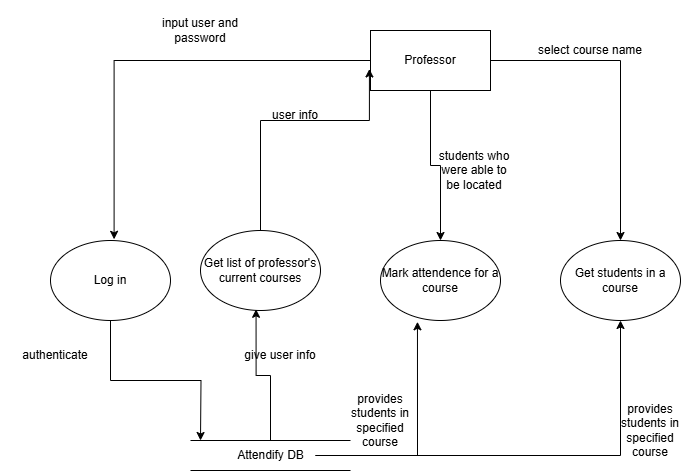

The diagram above was exported from draw.io. Its source (the exported page's mxGraphModel, read from the mxfile embedded in the PNG):
<mxGraphModel dx="1539" dy="787" grid="1" gridSize="10" guides="1" tooltips="1" connect="1" arrows="1" fold="1" page="1" pageScale="1" pageWidth="827" pageHeight="1169" math="0" shadow="0">
  <root>
    <mxCell id="WIyWlLk6GJQsqaUBKTNV-0" />
    <mxCell id="WIyWlLk6GJQsqaUBKTNV-1" parent="WIyWlLk6GJQsqaUBKTNV-0" />
    <mxCell id="Rf5rlo8ktDhDqJr3AOci-13" style="edgeStyle=orthogonalEdgeStyle;rounded=0;orthogonalLoop=1;jettySize=auto;html=1;" parent="WIyWlLk6GJQsqaUBKTNV-1" source="Rf5rlo8ktDhDqJr3AOci-0" target="Rf5rlo8ktDhDqJr3AOci-4" edge="1">
      <mxGeometry relative="1" as="geometry" />
    </mxCell>
    <mxCell id="Rf5rlo8ktDhDqJr3AOci-14" style="edgeStyle=orthogonalEdgeStyle;rounded=0;orthogonalLoop=1;jettySize=auto;html=1;" parent="WIyWlLk6GJQsqaUBKTNV-1" source="Rf5rlo8ktDhDqJr3AOci-0" target="Rf5rlo8ktDhDqJr3AOci-3" edge="1">
      <mxGeometry relative="1" as="geometry" />
    </mxCell>
    <mxCell id="Rf5rlo8ktDhDqJr3AOci-0" value="Professor" style="rounded=0;whiteSpace=wrap;html=1;" parent="WIyWlLk6GJQsqaUBKTNV-1" vertex="1">
      <mxGeometry x="310" y="80" width="120" height="60" as="geometry" />
    </mxCell>
    <mxCell id="Rf5rlo8ktDhDqJr3AOci-16" style="edgeStyle=orthogonalEdgeStyle;rounded=0;orthogonalLoop=1;jettySize=auto;html=1;exitX=0.5;exitY=1;exitDx=0;exitDy=0;" parent="WIyWlLk6GJQsqaUBKTNV-1" source="Rf5rlo8ktDhDqJr3AOci-1" edge="1">
      <mxGeometry relative="1" as="geometry">
        <mxPoint x="140" y="490" as="targetPoint" />
      </mxGeometry>
    </mxCell>
    <mxCell id="Rf5rlo8ktDhDqJr3AOci-1" value="Log in" style="ellipse;whiteSpace=wrap;html=1;" parent="WIyWlLk6GJQsqaUBKTNV-1" vertex="1">
      <mxGeometry x="-10" y="290" width="120" height="80" as="geometry" />
    </mxCell>
    <mxCell id="Rf5rlo8ktDhDqJr3AOci-3" value="Get students in a course" style="ellipse;whiteSpace=wrap;html=1;" parent="WIyWlLk6GJQsqaUBKTNV-1" vertex="1">
      <mxGeometry x="500" y="290" width="120" height="80" as="geometry" />
    </mxCell>
    <mxCell id="Rf5rlo8ktDhDqJr3AOci-4" value="Mark attendence for a course" style="ellipse;whiteSpace=wrap;html=1;" parent="WIyWlLk6GJQsqaUBKTNV-1" vertex="1">
      <mxGeometry x="320" y="290" width="120" height="80" as="geometry" />
    </mxCell>
    <mxCell id="Rf5rlo8ktDhDqJr3AOci-7" value="" style="endArrow=none;html=1;rounded=0;" parent="WIyWlLk6GJQsqaUBKTNV-1" edge="1">
      <mxGeometry width="50" height="50" relative="1" as="geometry">
        <mxPoint x="130" y="490" as="sourcePoint" />
        <mxPoint x="290" y="490" as="targetPoint" />
      </mxGeometry>
    </mxCell>
    <mxCell id="Rf5rlo8ktDhDqJr3AOci-9" value="" style="endArrow=none;html=1;rounded=0;" parent="WIyWlLk6GJQsqaUBKTNV-1" edge="1">
      <mxGeometry width="50" height="50" relative="1" as="geometry">
        <mxPoint x="130" y="520" as="sourcePoint" />
        <mxPoint x="290" y="520" as="targetPoint" />
      </mxGeometry>
    </mxCell>
    <mxCell id="Rf5rlo8ktDhDqJr3AOci-41" style="edgeStyle=orthogonalEdgeStyle;rounded=0;orthogonalLoop=1;jettySize=auto;html=1;" parent="WIyWlLk6GJQsqaUBKTNV-1" source="Rf5rlo8ktDhDqJr3AOci-10" target="Rf5rlo8ktDhDqJr3AOci-3" edge="1">
      <mxGeometry relative="1" as="geometry" />
    </mxCell>
    <mxCell id="Rf5rlo8ktDhDqJr3AOci-10" value="Attendify DB" style="text;html=1;align=center;verticalAlign=middle;resizable=0;points=[];autosize=1;strokeColor=none;fillColor=none;rotation=0;" parent="WIyWlLk6GJQsqaUBKTNV-1" vertex="1">
      <mxGeometry x="165" y="490" width="90" height="30" as="geometry" />
    </mxCell>
    <mxCell id="Rf5rlo8ktDhDqJr3AOci-11" style="edgeStyle=orthogonalEdgeStyle;rounded=0;orthogonalLoop=1;jettySize=auto;html=1;entryX=0.53;entryY=-0.015;entryDx=0;entryDy=0;entryPerimeter=0;" parent="WIyWlLk6GJQsqaUBKTNV-1" source="Rf5rlo8ktDhDqJr3AOci-0" target="Rf5rlo8ktDhDqJr3AOci-1" edge="1">
      <mxGeometry relative="1" as="geometry" />
    </mxCell>
    <UserObject label="input user and password" placeholders="1" name="Variable" id="Rf5rlo8ktDhDqJr3AOci-18">
      <mxCell style="text;html=1;strokeColor=none;fillColor=none;align=center;verticalAlign=middle;whiteSpace=wrap;overflow=hidden;" parent="WIyWlLk6GJQsqaUBKTNV-1" vertex="1">
        <mxGeometry x="80" y="50" width="120" height="60" as="geometry" />
      </mxCell>
    </UserObject>
    <UserObject label="authenticate" placeholders="1" name="Variable" id="Rf5rlo8ktDhDqJr3AOci-22">
      <mxCell style="text;html=1;strokeColor=none;fillColor=none;align=center;verticalAlign=middle;whiteSpace=wrap;overflow=hidden;" parent="WIyWlLk6GJQsqaUBKTNV-1" vertex="1">
        <mxGeometry x="-60" y="370" width="110" height="70" as="geometry" />
      </mxCell>
    </UserObject>
    <UserObject label="select course name" placeholders="1" name="Variable" id="Rf5rlo8ktDhDqJr3AOci-24">
      <mxCell style="text;html=1;strokeColor=none;fillColor=none;align=center;verticalAlign=middle;whiteSpace=wrap;overflow=hidden;" parent="WIyWlLk6GJQsqaUBKTNV-1" vertex="1">
        <mxGeometry x="470" y="70" width="120" height="60" as="geometry" />
      </mxCell>
    </UserObject>
    <UserObject label="provides students in specified course" placeholders="1" name="Variable" id="Rf5rlo8ktDhDqJr3AOci-27">
      <mxCell style="text;html=1;strokeColor=none;fillColor=none;align=center;verticalAlign=middle;whiteSpace=wrap;overflow=hidden;" parent="WIyWlLk6GJQsqaUBKTNV-1" vertex="1">
        <mxGeometry x="550" y="440" width="80" height="80" as="geometry" />
      </mxCell>
    </UserObject>
    <mxCell id="Rf5rlo8ktDhDqJr3AOci-32" style="edgeStyle=orthogonalEdgeStyle;rounded=0;orthogonalLoop=1;jettySize=auto;html=1;entryX=-0.009;entryY=0.641;entryDx=0;entryDy=0;entryPerimeter=0;" parent="WIyWlLk6GJQsqaUBKTNV-1" source="Rf5rlo8ktDhDqJr3AOci-29" target="Rf5rlo8ktDhDqJr3AOci-0" edge="1">
      <mxGeometry relative="1" as="geometry">
        <mxPoint x="240" y="120" as="targetPoint" />
        <Array as="points">
          <mxPoint x="200" y="170" />
          <mxPoint x="309" y="170" />
        </Array>
      </mxGeometry>
    </mxCell>
    <mxCell id="Rf5rlo8ktDhDqJr3AOci-29" value="Get list of professor's current courses" style="ellipse;whiteSpace=wrap;html=1;" parent="WIyWlLk6GJQsqaUBKTNV-1" vertex="1">
      <mxGeometry x="140" y="280" width="120" height="80" as="geometry" />
    </mxCell>
    <mxCell id="Rf5rlo8ktDhDqJr3AOci-30" style="edgeStyle=orthogonalEdgeStyle;rounded=0;orthogonalLoop=1;jettySize=auto;html=1;entryX=0.463;entryY=0.985;entryDx=0;entryDy=0;entryPerimeter=0;" parent="WIyWlLk6GJQsqaUBKTNV-1" source="Rf5rlo8ktDhDqJr3AOci-10" target="Rf5rlo8ktDhDqJr3AOci-29" edge="1">
      <mxGeometry relative="1" as="geometry" />
    </mxCell>
    <UserObject label="give user info" placeholders="1" name="Variable" id="Rf5rlo8ktDhDqJr3AOci-31">
      <mxCell style="text;html=1;strokeColor=none;fillColor=none;align=center;verticalAlign=middle;whiteSpace=wrap;overflow=hidden;" parent="WIyWlLk6GJQsqaUBKTNV-1" vertex="1">
        <mxGeometry x="165" y="370" width="110" height="70" as="geometry" />
      </mxCell>
    </UserObject>
    <UserObject label="user info" placeholders="1" name="Variable" id="Rf5rlo8ktDhDqJr3AOci-33">
      <mxCell style="text;html=1;strokeColor=none;fillColor=none;align=center;verticalAlign=middle;whiteSpace=wrap;overflow=hidden;" parent="WIyWlLk6GJQsqaUBKTNV-1" vertex="1">
        <mxGeometry x="180" y="130" width="110" height="70" as="geometry" />
      </mxCell>
    </UserObject>
    <mxCell id="Rf5rlo8ktDhDqJr3AOci-35" style="edgeStyle=orthogonalEdgeStyle;rounded=0;orthogonalLoop=1;jettySize=auto;html=1;entryX=0.308;entryY=1.016;entryDx=0;entryDy=0;entryPerimeter=0;" parent="WIyWlLk6GJQsqaUBKTNV-1" source="Rf5rlo8ktDhDqJr3AOci-10" target="Rf5rlo8ktDhDqJr3AOci-4" edge="1">
      <mxGeometry relative="1" as="geometry" />
    </mxCell>
    <UserObject label="provides students in specified course" placeholders="1" name="Variable" id="Rf5rlo8ktDhDqJr3AOci-37">
      <mxCell style="text;html=1;strokeColor=none;fillColor=none;align=center;verticalAlign=middle;whiteSpace=wrap;overflow=hidden;" parent="WIyWlLk6GJQsqaUBKTNV-1" vertex="1">
        <mxGeometry x="280" y="430" width="80" height="80" as="geometry" />
      </mxCell>
    </UserObject>
    <UserObject label="students who were able to be located" placeholders="1" name="Variable" id="Rf5rlo8ktDhDqJr3AOci-38">
      <mxCell style="text;html=1;strokeColor=none;fillColor=none;align=center;verticalAlign=middle;whiteSpace=wrap;overflow=hidden;" parent="WIyWlLk6GJQsqaUBKTNV-1" vertex="1">
        <mxGeometry x="374" y="180" width="80" height="80" as="geometry" />
      </mxCell>
    </UserObject>
  </root>
</mxGraphModel>